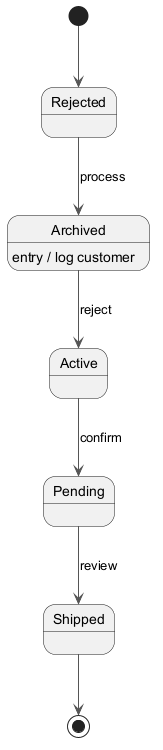

The diagram above was rendered by PlantUML. Its source (embedded in the PNG):
@startuml
skinparam backgroundColor #FFFFFF
skinparam classBackgroundColor #E8F4FA
skinparam classBorderColor #2C7DA0
skinparam ArrowColor #555555
[*] --> Rejected
Rejected --> Archived : process
Archived --> Active : reject
Archived : entry / log customer
Active --> Pending : confirm
Pending --> Shipped : review
Shipped --> [*]
@enduml